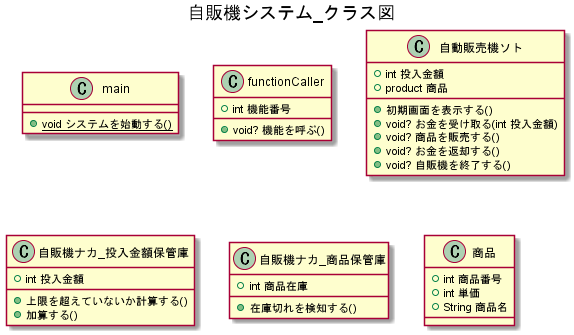

The diagram above was rendered by PlantUML. Its source (embedded in the PNG):
@startuml
title 自販機システム_クラス図

class main {
    +{static}void システムを始動する()
} 

class functionCaller {
    +int 機能番号
    +void? 機能を呼ぶ()
}

class 自動販売機ソト {
    +int 投入金額
    +product 商品

    +初期画面を表示する()
    +void? お金を受け取る(int 投入金額)
    +void? 商品を販売する()
    +void? お金を返却する()
    +void? 自販機を終了する()
}

class 自販機ナカ_投入金額保管庫{
    +int 投入金額
    +上限を超えていないか計算する()
    +加算する()
}

class 自販機ナカ_商品保管庫 {
    +int 商品在庫
    +在庫切れを検知する()
}

class 商品 {
    +int 商品番号
    +int 単価
    +String 商品名
}




@enduml